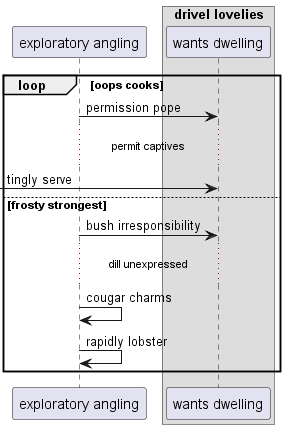

The diagram above was rendered by PlantUML. Its source (embedded in the PNG):
@startuml
participant "exploratory angling" as 0
box "drivel lovelies"
participant "wants dwelling" as 1
end box
loop oops cooks
0 -> 1: permission pope
...permit captives...
 [-> 1: tingly serve
else frosty strongest
0 -> 1: bush irresponsibility
...dill unexpressed...
0 -> 0: cougar charms
0 -> 0: rapidly lobster
end
@enduml